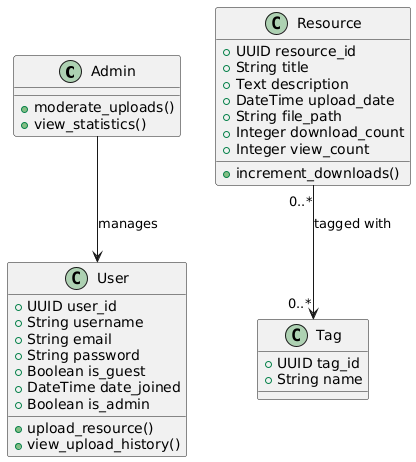

The diagram above was rendered by PlantUML. Its source (embedded in the PNG):
@startuml
class Admin {
  +moderate_uploads()
  +view_statistics()
}

class User {
  +UUID user_id
  +String username
  +String email
  +String password
  +Boolean is_guest
  +DateTime date_joined
  +Boolean is_admin
  +upload_resource()
  +view_upload_history()
}

class Resource {
  +UUID resource_id
  +String title
  +Text description
  +DateTime upload_date
  +String file_path
  +Integer download_count
  +Integer view_count
  +increment_downloads()
}

class Tag {
  +UUID tag_id
  +String name
}

Admin --> User : manages
Resource "0..*" --> "0..*" Tag : tagged with
@enduml